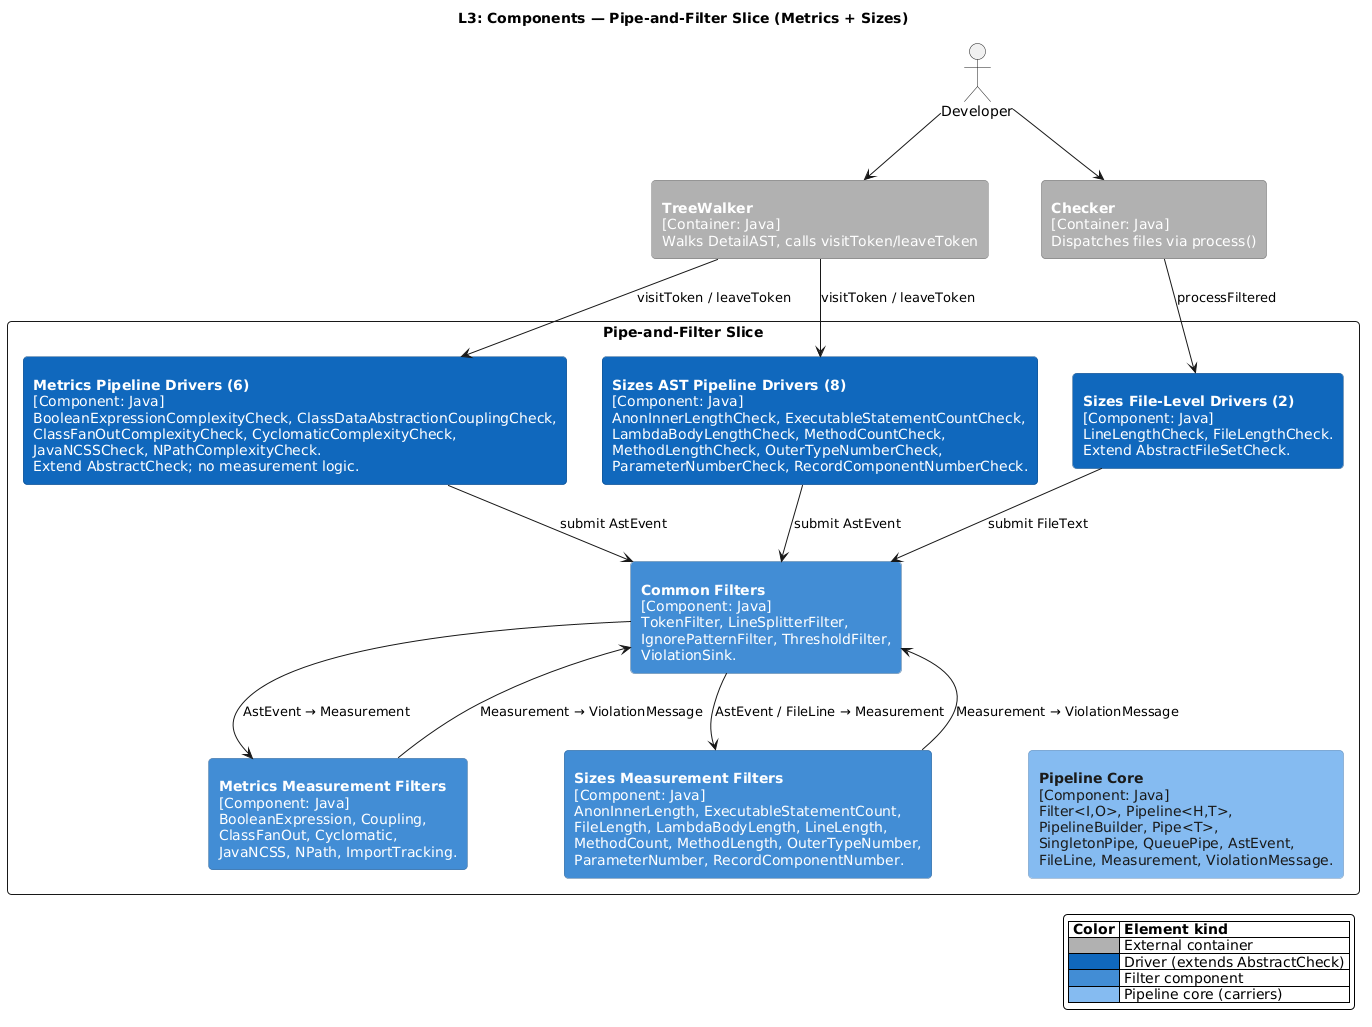

The diagram above was rendered by PlantUML. Its source (embedded in the PNG):
@startuml
title L3: Components — Pipe-and-Filter Slice (Metrics + Sizes)

skinparam backgroundColor #FFFFFF
skinparam defaultFontName "Helvetica"
skinparam roundCorner 8
skinparam shadowing false
skinparam componentStyle rectangle

skinparam rectangle {
    BackgroundColor<<external>>  #B0B0B0
    BorderColor<<external>>      #707070
    FontColor<<external>>        #FFFFFF

    BackgroundColor<<driver>>    #1168BD
    BorderColor<<driver>>        #0B4884
    FontColor<<driver>>          #FFFFFF

    BackgroundColor<<filter>>    #438DD5
    BorderColor<<filter>>        #2E6295
    FontColor<<filter>>          #FFFFFF

    BackgroundColor<<core>>      #85BBF0
    BorderColor<<core>>          #5A86B5
    FontColor<<core>>            #1A1A1A
}

actor "Developer" as dev
rectangle "**TreeWalker**\n[Container: Java]\nWalks DetailAST, calls visitToken/leaveToken" as treeWalker <<external>>
rectangle "**Checker**\n[Container: Java]\nDispatches files via process()" as checker <<external>>

rectangle "Pipe-and-Filter Slice" as slice {

    rectangle "**Metrics Pipeline Drivers (6)**\n[Component: Java]\nBooleanExpressionComplexityCheck, ClassDataAbstractionCouplingCheck,\nClassFanOutComplexityCheck, CyclomaticComplexityCheck,\nJavaNCSSCheck, NPathComplexityCheck.\nExtend AbstractCheck; no measurement logic." as driverMetrics <<driver>>

    rectangle "**Sizes AST Pipeline Drivers (8)**\n[Component: Java]\nAnonInnerLengthCheck, ExecutableStatementCountCheck,\nLambdaBodyLengthCheck, MethodCountCheck,\nMethodLengthCheck, OuterTypeNumberCheck,\nParameterNumberCheck, RecordComponentNumberCheck." as driverSizesAst <<driver>>

    rectangle "**Sizes File-Level Drivers (2)**\n[Component: Java]\nLineLengthCheck, FileLengthCheck.\nExtend AbstractFileSetCheck." as driverSizesFile <<driver>>

    rectangle "**Common Filters**\n[Component: Java]\nTokenFilter, LineSplitterFilter,\nIgnorePatternFilter, ThresholdFilter,\nViolationSink." as commonFilters <<filter>>

    rectangle "**Metrics Measurement Filters**\n[Component: Java]\nBooleanExpression, Coupling,\nClassFanOut, Cyclomatic,\nJavaNCSS, NPath, ImportTracking." as measMetrics <<filter>>

    rectangle "**Sizes Measurement Filters**\n[Component: Java]\nAnonInnerLength, ExecutableStatementCount,\nFileLength, LambdaBodyLength, LineLength,\nMethodCount, MethodLength, OuterTypeNumber,\nParameterNumber, RecordComponentNumber." as measSizes <<filter>>

    rectangle "**Pipeline Core**\n[Component: Java]\nFilter<I,O>, Pipeline<H,T>,\nPipelineBuilder, Pipe<T>,\nSingletonPipe, QueuePipe, AstEvent,\nFileLine, Measurement, ViolationMessage." as pipelineCore <<core>>
}

dev -down-> treeWalker
dev -down-> checker
treeWalker -down-> driverMetrics    : visitToken / leaveToken
treeWalker -down-> driverSizesAst   : visitToken / leaveToken
checker    -down-> driverSizesFile  : processFiltered

driverMetrics    -down-> commonFilters : submit AstEvent
driverSizesAst   -down-> commonFilters : submit AstEvent
driverSizesFile  -down-> commonFilters : submit FileText

commonFilters -right-> measMetrics : AstEvent → Measurement
commonFilters -right-> measSizes   : AstEvent / FileLine → Measurement
measMetrics   -up->    commonFilters : Measurement → ViolationMessage
measSizes     -up->    commonFilters : Measurement → ViolationMessage

pipelineCore -[hidden]up- commonFilters

legend right
  |= Color |= Element kind |
  |<#B0B0B0>     | External container       |
  |<#1168BD>     | Driver (extends AbstractCheck) |
  |<#438DD5>     | Filter component         |
  |<#85BBF0>     | Pipeline core (carriers) |
endlegend
@enduml